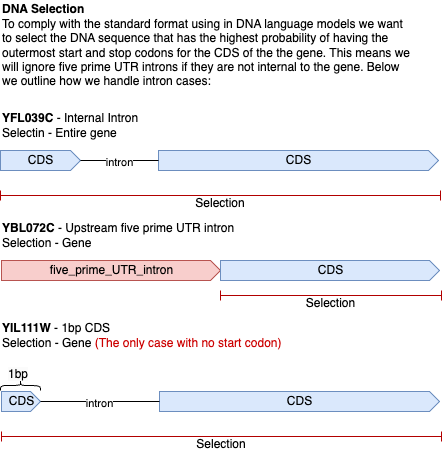

The diagram above was exported from draw.io. Its source (the exported page's mxGraphModel, read from the mxfile embedded in the PNG):
<mxGraphModel dx="2238" dy="1127" grid="1" gridSize="10" guides="1" tooltips="1" connect="1" arrows="1" fold="1" page="1" pageScale="1" pageWidth="850" pageHeight="1100" math="0" shadow="0">
  <root>
    <mxCell id="0" />
    <mxCell id="1" parent="0" />
    <mxCell id="8" value="&lt;b&gt;DNA Selection&lt;/b&gt;&lt;br&gt;To comply with the standard format using in DNA language models we want to select the DNA sequence that has the highest probability of having the outermost start and stop codons for the CDS of the the gene. This means we will ignore five prime UTR introns if they are not internal to the gene. Below we outline how we handle intron cases:" style="rounded=0;whiteSpace=wrap;html=1;align=left;strokeColor=none;" parent="1" vertex="1">
      <mxGeometry x="40" y="20" width="410" height="90" as="geometry" />
    </mxCell>
    <mxCell id="28" value="&lt;span style=&quot;background-color: rgb(255, 255, 255);&quot;&gt;&lt;b&gt;YIL111W&lt;/b&gt;&lt;/span&gt;&lt;b&gt;&amp;nbsp;&lt;/b&gt;- 1bp CDS&lt;br&gt;Selection - Gene &lt;font color=&quot;#cc0000&quot;&gt;(The only case with no start codon)&lt;/font&gt;" style="rounded=0;whiteSpace=wrap;html=1;align=left;strokeColor=none;" parent="1" vertex="1">
      <mxGeometry x="40" y="340" width="320" height="30" as="geometry" />
    </mxCell>
    <mxCell id="36" value="" style="group" parent="1" vertex="1" connectable="0">
      <mxGeometry x="40" y="380" width="441" height="81" as="geometry" />
    </mxCell>
    <mxCell id="35" value="&lt;meta charset=&quot;utf-8&quot;&gt;&lt;span style=&quot;color: rgb(0, 0, 0); font-family: Helvetica; font-size: 12px; font-style: normal; font-variant-ligatures: normal; font-variant-caps: normal; font-weight: 400; letter-spacing: normal; orphans: 2; text-align: left; text-indent: 0px; text-transform: none; widows: 2; word-spacing: 0px; -webkit-text-stroke-width: 0px; background-color: rgb(251, 251, 251); text-decoration-thickness: initial; text-decoration-style: initial; text-decoration-color: initial; float: none; display: inline !important;&quot;&gt;1bp&lt;/span&gt;" style="text;whiteSpace=wrap;html=1;fontFamily=Helvetica;fontColor=#CC0000;" parent="36" vertex="1">
      <mxGeometry x="5.5" width="30" height="30" as="geometry" />
    </mxCell>
    <mxCell id="31" value="CDS" style="html=1;shadow=0;dashed=0;align=center;verticalAlign=middle;shape=mxgraph.arrows2.arrow;dy=0;dx=10;notch=0;fillColor=#dae8fc;strokeColor=#6c8ebf;" parent="36" vertex="1">
      <mxGeometry x="1" y="31" width="39" height="20" as="geometry" />
    </mxCell>
    <mxCell id="32" value="CDS" style="html=1;shadow=0;dashed=0;align=center;verticalAlign=middle;shape=mxgraph.arrows2.arrow;dy=0;dx=10;notch=0;fillColor=#dae8fc;strokeColor=#6c8ebf;" parent="36" vertex="1">
      <mxGeometry x="159" y="31" width="280" height="20" as="geometry" />
    </mxCell>
    <mxCell id="29" style="edgeStyle=none;html=1;exitX=1;exitY=0.5;exitDx=0;exitDy=0;exitPerimeter=0;entryX=0;entryY=0.5;entryDx=0;entryDy=0;entryPerimeter=0;endArrow=none;endFill=0;" parent="36" source="31" target="32" edge="1">
      <mxGeometry relative="1" as="geometry" />
    </mxCell>
    <mxCell id="30" value="intron" style="edgeLabel;html=1;align=center;verticalAlign=middle;resizable=0;points=[];" parent="29" vertex="1" connectable="0">
      <mxGeometry x="-0.0291" y="-1" relative="1" as="geometry">
        <mxPoint as="offset" />
      </mxGeometry>
    </mxCell>
    <mxCell id="33" value="&lt;font color=&quot;#000000&quot;&gt;&lt;br&gt;Selection&lt;/font&gt;" style="shape=crossbar;whiteSpace=wrap;html=1;rounded=1;fillColor=#e51400;strokeColor=#B20000;fontColor=#ffffff;" parent="36" vertex="1">
      <mxGeometry x="1" y="71" width="440" height="10" as="geometry" />
    </mxCell>
    <mxCell id="34" value="" style="shape=curlyBracket;whiteSpace=wrap;html=1;rounded=1;labelPosition=left;verticalLabelPosition=middle;align=right;verticalAlign=middle;fontFamily=Helvetica;fontColor=#CC0000;gradientColor=default;rotation=90;size=0.5;" parent="36" vertex="1">
      <mxGeometry x="15" y="5" width="10" height="40" as="geometry" />
    </mxCell>
    <mxCell id="37" value="" style="group" parent="1" vertex="1" connectable="0">
      <mxGeometry x="40" y="240" width="441" height="80" as="geometry" />
    </mxCell>
    <mxCell id="21" value="&lt;span style=&quot;background-color: rgb(255, 255, 255);&quot;&gt;&lt;b&gt;YBL072C&lt;/b&gt;&lt;/span&gt;&lt;b&gt;&amp;nbsp;&lt;/b&gt;- Upstream five prime UTR intron&lt;br&gt;Selection - Gene" style="rounded=0;whiteSpace=wrap;html=1;align=left;strokeColor=none;" parent="37" vertex="1">
      <mxGeometry width="320" height="30" as="geometry" />
    </mxCell>
    <mxCell id="24" value="five_prime_UTR_intron" style="html=1;shadow=0;dashed=0;align=center;verticalAlign=middle;shape=mxgraph.arrows2.arrow;dy=0;dx=10;notch=0;fillColor=#f8cecc;strokeColor=#b85450;" parent="37" vertex="1">
      <mxGeometry x="1" y="40" width="219" height="20" as="geometry" />
    </mxCell>
    <mxCell id="25" value="CDS" style="html=1;shadow=0;dashed=0;align=center;verticalAlign=middle;shape=mxgraph.arrows2.arrow;dy=0;dx=10;notch=0;fillColor=#dae8fc;strokeColor=#6c8ebf;" parent="37" vertex="1">
      <mxGeometry x="220" y="40" width="219" height="20" as="geometry" />
    </mxCell>
    <mxCell id="26" value="&lt;font color=&quot;#000000&quot;&gt;&lt;br&gt;Selection&lt;/font&gt;" style="shape=crossbar;whiteSpace=wrap;html=1;rounded=1;fillColor=#e51400;strokeColor=#B20000;fontColor=#ffffff;" parent="37" vertex="1">
      <mxGeometry x="220" y="70" width="221" height="10" as="geometry" />
    </mxCell>
    <mxCell id="38" value="" style="group" parent="1" vertex="1" connectable="0">
      <mxGeometry x="40" y="130" width="440" height="90" as="geometry" />
    </mxCell>
    <mxCell id="7" value="CDS" style="html=1;shadow=0;dashed=0;align=center;verticalAlign=middle;shape=mxgraph.arrows2.arrow;dy=0;dx=10;notch=0;fillColor=#dae8fc;strokeColor=#6c8ebf;" parent="38" vertex="1">
      <mxGeometry y="40" width="80" height="20" as="geometry" />
    </mxCell>
    <mxCell id="13" value="CDS" style="html=1;shadow=0;dashed=0;align=center;verticalAlign=middle;shape=mxgraph.arrows2.arrow;dy=0;dx=10;notch=0;fillColor=#dae8fc;strokeColor=#6c8ebf;" parent="38" vertex="1">
      <mxGeometry x="158" y="40" width="280" height="20" as="geometry" />
    </mxCell>
    <mxCell id="14" style="edgeStyle=none;html=1;exitX=1;exitY=0.5;exitDx=0;exitDy=0;exitPerimeter=0;entryX=0;entryY=0.5;entryDx=0;entryDy=0;entryPerimeter=0;endArrow=none;endFill=0;" parent="38" source="7" target="13" edge="1">
      <mxGeometry relative="1" as="geometry" />
    </mxCell>
    <mxCell id="15" value="intron" style="edgeLabel;html=1;align=center;verticalAlign=middle;resizable=0;points=[];" parent="14" vertex="1" connectable="0">
      <mxGeometry x="-0.0291" y="-1" relative="1" as="geometry">
        <mxPoint as="offset" />
      </mxGeometry>
    </mxCell>
    <mxCell id="16" value="&lt;b&gt;YFL039C &lt;/b&gt;- Internal Intron&lt;br&gt;Selectin - Entire gene" style="rounded=0;whiteSpace=wrap;html=1;align=left;strokeColor=none;" parent="38" vertex="1">
      <mxGeometry width="150" height="30" as="geometry" />
    </mxCell>
    <mxCell id="18" value="&lt;font color=&quot;#000000&quot;&gt;&lt;br&gt;Selection&lt;/font&gt;" style="shape=crossbar;whiteSpace=wrap;html=1;rounded=1;fillColor=#e51400;strokeColor=#B20000;fontColor=#ffffff;" parent="38" vertex="1">
      <mxGeometry y="80" width="440" height="10" as="geometry" />
    </mxCell>
  </root>
</mxGraphModel>